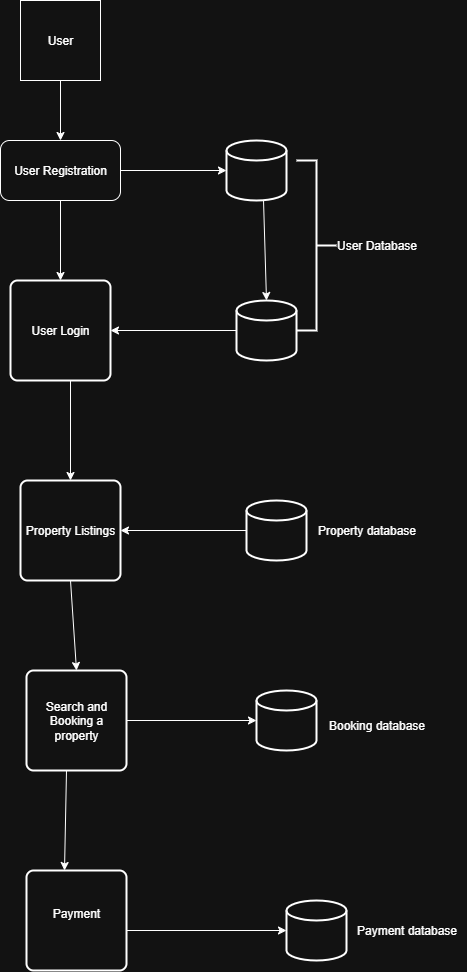

The diagram above was exported from draw.io. Its source (the exported page's mxGraphModel, read from the mxfile embedded in the PNG):
<mxGraphModel dx="1111" dy="511" grid="1" gridSize="10" guides="1" tooltips="1" connect="1" arrows="1" fold="1" page="1" pageScale="1" pageWidth="827" pageHeight="1169" math="0" shadow="0">
  <root>
    <mxCell id="WIyWlLk6GJQsqaUBKTNV-0" />
    <mxCell id="WIyWlLk6GJQsqaUBKTNV-1" parent="WIyWlLk6GJQsqaUBKTNV-0" />
    <mxCell id="GQAZObdfzkJ6OF7CpVcX-0" value="User" style="whiteSpace=wrap;html=1;aspect=fixed;" vertex="1" parent="WIyWlLk6GJQsqaUBKTNV-1">
      <mxGeometry x="374" y="40" width="80" height="80" as="geometry" />
    </mxCell>
    <mxCell id="GQAZObdfzkJ6OF7CpVcX-1" value="User Registration" style="rounded=1;whiteSpace=wrap;html=1;" vertex="1" parent="WIyWlLk6GJQsqaUBKTNV-1">
      <mxGeometry x="354" y="180" width="120" height="60" as="geometry" />
    </mxCell>
    <mxCell id="GQAZObdfzkJ6OF7CpVcX-2" value="" style="endArrow=classic;html=1;rounded=0;entryX=0.5;entryY=0;entryDx=0;entryDy=0;exitX=0.5;exitY=1;exitDx=0;exitDy=0;" edge="1" parent="WIyWlLk6GJQsqaUBKTNV-1" source="GQAZObdfzkJ6OF7CpVcX-0" target="GQAZObdfzkJ6OF7CpVcX-1">
      <mxGeometry width="50" height="50" relative="1" as="geometry">
        <mxPoint x="410" y="120" as="sourcePoint" />
        <mxPoint x="460" y="70" as="targetPoint" />
      </mxGeometry>
    </mxCell>
    <mxCell id="GQAZObdfzkJ6OF7CpVcX-3" value="" style="endArrow=classic;html=1;rounded=0;exitX=1;exitY=0.5;exitDx=0;exitDy=0;entryX=0;entryY=0.5;entryDx=0;entryDy=0;entryPerimeter=0;" edge="1" parent="WIyWlLk6GJQsqaUBKTNV-1" source="GQAZObdfzkJ6OF7CpVcX-1" target="GQAZObdfzkJ6OF7CpVcX-4">
      <mxGeometry width="50" height="50" relative="1" as="geometry">
        <mxPoint x="470" y="220" as="sourcePoint" />
        <mxPoint x="520" y="170" as="targetPoint" />
      </mxGeometry>
    </mxCell>
    <mxCell id="GQAZObdfzkJ6OF7CpVcX-4" value="" style="strokeWidth=2;html=1;shape=mxgraph.flowchart.database;whiteSpace=wrap;" vertex="1" parent="WIyWlLk6GJQsqaUBKTNV-1">
      <mxGeometry x="580" y="180" width="60" height="60" as="geometry" />
    </mxCell>
    <mxCell id="GQAZObdfzkJ6OF7CpVcX-5" value="User Login" style="rounded=1;whiteSpace=wrap;html=1;absoluteArcSize=1;arcSize=14;strokeWidth=2;" vertex="1" parent="WIyWlLk6GJQsqaUBKTNV-1">
      <mxGeometry x="364" y="320" width="100" height="100" as="geometry" />
    </mxCell>
    <mxCell id="GQAZObdfzkJ6OF7CpVcX-6" value="" style="endArrow=classic;html=1;rounded=0;exitX=0.5;exitY=1;exitDx=0;exitDy=0;" edge="1" parent="WIyWlLk6GJQsqaUBKTNV-1" source="GQAZObdfzkJ6OF7CpVcX-1" target="GQAZObdfzkJ6OF7CpVcX-5">
      <mxGeometry width="50" height="50" relative="1" as="geometry">
        <mxPoint x="420" y="240" as="sourcePoint" />
        <mxPoint x="460" y="190" as="targetPoint" />
      </mxGeometry>
    </mxCell>
    <mxCell id="GQAZObdfzkJ6OF7CpVcX-7" value="" style="strokeWidth=2;html=1;shape=mxgraph.flowchart.database;whiteSpace=wrap;" vertex="1" parent="WIyWlLk6GJQsqaUBKTNV-1">
      <mxGeometry x="590" y="340" width="60" height="60" as="geometry" />
    </mxCell>
    <mxCell id="GQAZObdfzkJ6OF7CpVcX-8" value="" style="endArrow=classic;html=1;rounded=0;entryX=0.5;entryY=0;entryDx=0;entryDy=0;entryPerimeter=0;exitX=0.617;exitY=1;exitDx=0;exitDy=0;exitPerimeter=0;" edge="1" parent="WIyWlLk6GJQsqaUBKTNV-1" source="GQAZObdfzkJ6OF7CpVcX-4" target="GQAZObdfzkJ6OF7CpVcX-7">
      <mxGeometry width="50" height="50" relative="1" as="geometry">
        <mxPoint x="610" y="240" as="sourcePoint" />
        <mxPoint x="660" y="190" as="targetPoint" />
      </mxGeometry>
    </mxCell>
    <mxCell id="GQAZObdfzkJ6OF7CpVcX-9" value="" style="endArrow=classic;html=1;rounded=0;entryX=1;entryY=0.5;entryDx=0;entryDy=0;exitX=0;exitY=0.5;exitDx=0;exitDy=0;exitPerimeter=0;" edge="1" parent="WIyWlLk6GJQsqaUBKTNV-1" source="GQAZObdfzkJ6OF7CpVcX-7" target="GQAZObdfzkJ6OF7CpVcX-5">
      <mxGeometry width="50" height="50" relative="1" as="geometry">
        <mxPoint x="590" y="380" as="sourcePoint" />
        <mxPoint x="640" y="330" as="targetPoint" />
      </mxGeometry>
    </mxCell>
    <mxCell id="GQAZObdfzkJ6OF7CpVcX-10" value="" style="strokeWidth=2;html=1;shape=mxgraph.flowchart.annotation_2;align=left;labelPosition=right;pointerEvents=1;direction=west;" vertex="1" parent="WIyWlLk6GJQsqaUBKTNV-1">
      <mxGeometry x="650" y="200" width="40" height="170" as="geometry" />
    </mxCell>
    <mxCell id="GQAZObdfzkJ6OF7CpVcX-11" value="User Database" style="text;html=1;align=center;verticalAlign=middle;resizable=0;points=[];autosize=1;strokeColor=none;fillColor=none;" vertex="1" parent="WIyWlLk6GJQsqaUBKTNV-1">
      <mxGeometry x="680" y="270" width="100" height="30" as="geometry" />
    </mxCell>
    <mxCell id="GQAZObdfzkJ6OF7CpVcX-12" value="Property Listings" style="rounded=1;whiteSpace=wrap;html=1;absoluteArcSize=1;arcSize=14;strokeWidth=2;" vertex="1" parent="WIyWlLk6GJQsqaUBKTNV-1">
      <mxGeometry x="374" y="520" width="100" height="100" as="geometry" />
    </mxCell>
    <mxCell id="GQAZObdfzkJ6OF7CpVcX-13" value="" style="endArrow=classic;html=1;rounded=0;entryX=0.5;entryY=0;entryDx=0;entryDy=0;" edge="1" parent="WIyWlLk6GJQsqaUBKTNV-1" target="GQAZObdfzkJ6OF7CpVcX-12">
      <mxGeometry width="50" height="50" relative="1" as="geometry">
        <mxPoint x="424" y="420" as="sourcePoint" />
        <mxPoint x="460" y="380" as="targetPoint" />
      </mxGeometry>
    </mxCell>
    <mxCell id="GQAZObdfzkJ6OF7CpVcX-14" value="" style="strokeWidth=2;html=1;shape=mxgraph.flowchart.database;whiteSpace=wrap;" vertex="1" parent="WIyWlLk6GJQsqaUBKTNV-1">
      <mxGeometry x="600" y="540" width="60" height="60" as="geometry" />
    </mxCell>
    <mxCell id="GQAZObdfzkJ6OF7CpVcX-15" value="" style="endArrow=classic;html=1;rounded=0;entryX=1;entryY=0.5;entryDx=0;entryDy=0;" edge="1" parent="WIyWlLk6GJQsqaUBKTNV-1" target="GQAZObdfzkJ6OF7CpVcX-12">
      <mxGeometry width="50" height="50" relative="1" as="geometry">
        <mxPoint x="600" y="570" as="sourcePoint" />
        <mxPoint x="650" y="520" as="targetPoint" />
      </mxGeometry>
    </mxCell>
    <mxCell id="GQAZObdfzkJ6OF7CpVcX-16" value="Property database" style="text;html=1;align=center;verticalAlign=middle;resizable=0;points=[];autosize=1;strokeColor=none;fillColor=none;" vertex="1" parent="WIyWlLk6GJQsqaUBKTNV-1">
      <mxGeometry x="660" y="555" width="120" height="30" as="geometry" />
    </mxCell>
    <mxCell id="GQAZObdfzkJ6OF7CpVcX-17" value="Search and Booking a property" style="rounded=1;whiteSpace=wrap;html=1;absoluteArcSize=1;arcSize=14;strokeWidth=2;" vertex="1" parent="WIyWlLk6GJQsqaUBKTNV-1">
      <mxGeometry x="380" y="710" width="100" height="100" as="geometry" />
    </mxCell>
    <mxCell id="GQAZObdfzkJ6OF7CpVcX-18" value="" style="endArrow=classic;html=1;rounded=0;entryX=0.5;entryY=0;entryDx=0;entryDy=0;exitX=0.5;exitY=1;exitDx=0;exitDy=0;" edge="1" parent="WIyWlLk6GJQsqaUBKTNV-1" source="GQAZObdfzkJ6OF7CpVcX-12" target="GQAZObdfzkJ6OF7CpVcX-17">
      <mxGeometry width="50" height="50" relative="1" as="geometry">
        <mxPoint x="410" y="620" as="sourcePoint" />
        <mxPoint x="460" y="570" as="targetPoint" />
      </mxGeometry>
    </mxCell>
    <mxCell id="GQAZObdfzkJ6OF7CpVcX-19" value="" style="strokeWidth=2;html=1;shape=mxgraph.flowchart.database;whiteSpace=wrap;" vertex="1" parent="WIyWlLk6GJQsqaUBKTNV-1">
      <mxGeometry x="610" y="730" width="60" height="60" as="geometry" />
    </mxCell>
    <mxCell id="GQAZObdfzkJ6OF7CpVcX-20" value="" style="endArrow=classic;html=1;rounded=0;entryX=0;entryY=0.5;entryDx=0;entryDy=0;entryPerimeter=0;" edge="1" parent="WIyWlLk6GJQsqaUBKTNV-1" target="GQAZObdfzkJ6OF7CpVcX-19">
      <mxGeometry width="50" height="50" relative="1" as="geometry">
        <mxPoint x="480" y="760" as="sourcePoint" />
        <mxPoint x="530" y="710" as="targetPoint" />
      </mxGeometry>
    </mxCell>
    <mxCell id="GQAZObdfzkJ6OF7CpVcX-21" value="Booking database" style="text;html=1;align=center;verticalAlign=middle;resizable=0;points=[];autosize=1;strokeColor=none;fillColor=none;" vertex="1" parent="WIyWlLk6GJQsqaUBKTNV-1">
      <mxGeometry x="670" y="750" width="120" height="30" as="geometry" />
    </mxCell>
    <mxCell id="GQAZObdfzkJ6OF7CpVcX-22" value="Payment&lt;div&gt;&lt;br&gt;&lt;/div&gt;" style="rounded=1;whiteSpace=wrap;html=1;absoluteArcSize=1;arcSize=14;strokeWidth=2;" vertex="1" parent="WIyWlLk6GJQsqaUBKTNV-1">
      <mxGeometry x="380" y="910" width="100" height="100" as="geometry" />
    </mxCell>
    <mxCell id="GQAZObdfzkJ6OF7CpVcX-23" value="" style="endArrow=classic;html=1;rounded=0;entryX=0.38;entryY=0;entryDx=0;entryDy=0;entryPerimeter=0;" edge="1" parent="WIyWlLk6GJQsqaUBKTNV-1" target="GQAZObdfzkJ6OF7CpVcX-22">
      <mxGeometry width="50" height="50" relative="1" as="geometry">
        <mxPoint x="420" y="810" as="sourcePoint" />
        <mxPoint x="470" y="760" as="targetPoint" />
      </mxGeometry>
    </mxCell>
    <mxCell id="GQAZObdfzkJ6OF7CpVcX-24" value="" style="strokeWidth=2;html=1;shape=mxgraph.flowchart.database;whiteSpace=wrap;" vertex="1" parent="WIyWlLk6GJQsqaUBKTNV-1">
      <mxGeometry x="640" y="940" width="60" height="60" as="geometry" />
    </mxCell>
    <mxCell id="GQAZObdfzkJ6OF7CpVcX-25" value="Payment database" style="text;html=1;align=center;verticalAlign=middle;resizable=0;points=[];autosize=1;strokeColor=none;fillColor=none;" vertex="1" parent="WIyWlLk6GJQsqaUBKTNV-1">
      <mxGeometry x="700" y="955" width="120" height="30" as="geometry" />
    </mxCell>
    <mxCell id="GQAZObdfzkJ6OF7CpVcX-26" value="" style="endArrow=classic;html=1;rounded=0;entryX=0;entryY=0.5;entryDx=0;entryDy=0;entryPerimeter=0;" edge="1" parent="WIyWlLk6GJQsqaUBKTNV-1" target="GQAZObdfzkJ6OF7CpVcX-24">
      <mxGeometry width="50" height="50" relative="1" as="geometry">
        <mxPoint x="480" y="970" as="sourcePoint" />
        <mxPoint x="530" y="920" as="targetPoint" />
      </mxGeometry>
    </mxCell>
  </root>
</mxGraphModel>